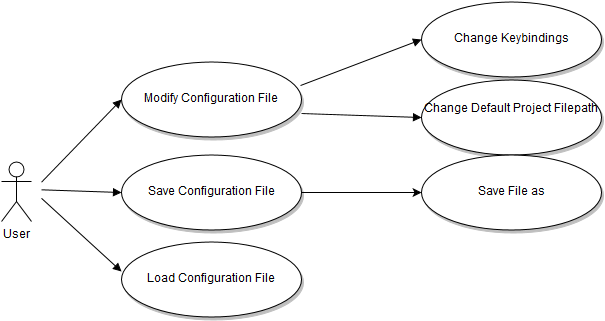

The diagram above was exported from draw.io. Its source (the exported page's mxGraphModel, read from the mxfile embedded in the PNG):
<mxGraphModel dx="2070" dy="1133" grid="1" gridSize="10" guides="1" tooltips="1" connect="1" arrows="1" fold="1" page="0" pageScale="1.5" pageWidth="826" pageHeight="1169" background="#ffffff" math="0" shadow="0">
  <root>
    <mxCell id="0" style=";html=1;" />
    <mxCell id="1" style=";html=1;" parent="0" />
    <mxCell id="119" value="Modify Configuration File&lt;br&gt;" style="shape=mxgraph.flowchart.on-page_reference;fillColor=#FFFFFF;strokeColor=#000000;strokeWidth=1;shadow=1;gradientColor=none;html=1;" parent="1" vertex="1">
      <mxGeometry x="260" y="70" width="180" height="75" as="geometry" />
    </mxCell>
    <mxCell id="122" value="Load Configuration File&lt;br&gt;" style="shape=mxgraph.flowchart.on-page_reference;fillColor=#FFFFFF;strokeColor=#000000;strokeWidth=1;shadow=1;gradientColor=none;html=1;" parent="1" vertex="1">
      <mxGeometry x="260" y="250" width="180" height="75" as="geometry" />
    </mxCell>
    <mxCell id="139" value="" style="edgeStyle=none;strokeWidth=1;endArrow=block;endFill=1;strokeColor=#000000;html=1;entryX=0;entryY=0.5;entryPerimeter=0;" parent="1" target="119" edge="1">
      <mxGeometry width="100" height="100" as="geometry">
        <mxPoint x="180" y="190.695652173913" as="sourcePoint" />
        <mxPoint x="300" y="130" as="targetPoint" />
      </mxGeometry>
    </mxCell>
    <mxCell id="140" value="" style="edgeStyle=none;strokeWidth=1;endArrow=block;endFill=1;strokeColor=#000000;html=1;entryX=0;entryY=0.5;entryPerimeter=0;" parent="1" edge="1" target="2c067feb53581808-184">
      <mxGeometry width="100" height="100" as="geometry">
        <mxPoint x="180" y="198.2608695652175" as="sourcePoint" />
        <mxPoint x="320" y="198" as="targetPoint" />
      </mxGeometry>
    </mxCell>
    <mxCell id="141" value="" style="edgeStyle=none;strokeWidth=1;endArrow=block;endFill=1;strokeColor=#000000;html=1;" parent="1" edge="1">
      <mxGeometry width="100" height="100" as="geometry">
        <mxPoint x="180" y="206.78260869565224" as="sourcePoint" />
        <mxPoint x="260" y="280" as="targetPoint" />
      </mxGeometry>
    </mxCell>
    <mxCell id="2c067feb53581808-159" value="User&lt;br&gt;&lt;br&gt;" style="shape=umlActor;verticalLabelPosition=bottom;labelBackgroundColor=#ffffff;verticalAlign=top;html=1;" parent="1" vertex="1">
      <mxGeometry x="140" y="170" width="30" height="60" as="geometry" />
    </mxCell>
    <mxCell id="2c067feb53581808-162" value="" style="edgeStyle=none;strokeWidth=1;endArrow=block;endFill=1;strokeColor=#000000;html=1;exitX=0.994;exitY=0.32;exitPerimeter=0;entryX=0;entryY=0.5;entryPerimeter=0;" parent="1" source="119" edge="1" target="2c067feb53581808-163">
      <mxGeometry x="380" y="-87" width="100" height="100" as="geometry">
        <mxPoint x="560" y="103.695652173913" as="sourcePoint" />
        <mxPoint x="800" y="60" as="targetPoint" />
      </mxGeometry>
    </mxCell>
    <mxCell id="2c067feb53581808-163" value="Change Keybindings&lt;br&gt;" style="shape=mxgraph.flowchart.on-page_reference;fillColor=#FFFFFF;strokeColor=#000000;strokeWidth=1;shadow=1;gradientColor=none;html=1;" parent="1" vertex="1">
      <mxGeometry x="560" y="10" width="180" height="75" as="geometry" />
    </mxCell>
    <mxCell id="2c067feb53581808-169" value="" style="edgeStyle=none;strokeWidth=1;endArrow=block;endFill=1;strokeColor=#000000;html=1;exitX=1;exitY=0.693;exitPerimeter=0;entryX=0;entryY=0.5;entryPerimeter=0;" parent="1" source="119" edge="1" target="2c067feb53581808-170">
      <mxGeometry x="380" y="-7" width="100" height="100" as="geometry">
        <mxPoint x="559" y="159" as="sourcePoint" />
        <mxPoint x="560" y="140" as="targetPoint" />
      </mxGeometry>
    </mxCell>
    <mxCell id="2c067feb53581808-170" value="Change Default Project Filepath&lt;br&gt;&lt;br&gt;" style="shape=mxgraph.flowchart.on-page_reference;fillColor=#FFFFFF;strokeColor=#000000;strokeWidth=1;shadow=1;gradientColor=none;html=1;" parent="1" vertex="1">
      <mxGeometry x="560" y="88" width="180" height="75" as="geometry" />
    </mxCell>
    <mxCell id="2c067feb53581808-186" value="" style="edgeStyle=orthogonalEdgeStyle;rounded=0;html=1;jettySize=auto;orthogonalLoop=1;" parent="1" source="2c067feb53581808-184" edge="1">
      <mxGeometry relative="1" as="geometry">
        <mxPoint x="560" y="201" as="targetPoint" />
      </mxGeometry>
    </mxCell>
    <mxCell id="2c067feb53581808-184" value="Save Configuration File&lt;br&gt;" style="shape=mxgraph.flowchart.on-page_reference;fillColor=#FFFFFF;strokeColor=#000000;strokeWidth=1;shadow=1;gradientColor=none;html=1;" parent="1" vertex="1">
      <mxGeometry x="260" y="163" width="180" height="75" as="geometry" />
    </mxCell>
    <mxCell id="2c067feb53581808-185" value="Save File as&lt;br&gt;" style="shape=mxgraph.flowchart.on-page_reference;fillColor=#FFFFFF;strokeColor=#000000;strokeWidth=1;shadow=1;gradientColor=none;html=1;" parent="1" vertex="1">
      <mxGeometry x="560" y="163" width="180" height="75" as="geometry" />
    </mxCell>
  </root>
</mxGraphModel>